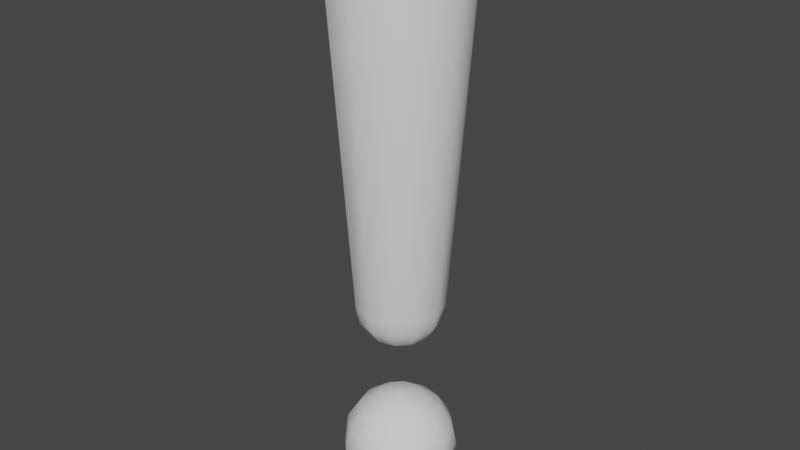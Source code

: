 # Source: ExclamationMark.blend  (saved by Blender 3.6.11; exported with 4.5.12 LTS)
import bpy
from mathutils import Matrix  # noqa: F401  (used for matrix-valued properties, if any)

bpy.ops.wm.read_factory_settings(use_empty=True)
scene = bpy.context.scene
scene.name = 'Scene'

# ---- collections
col_collection = bpy.data.collections.new('Collection'); scene.collection.children.link(col_collection)

# ---- world
world_world = bpy.data.worlds.new('World'); scene.world = world_world
world_world.use_nodes = True; world_world.node_tree.nodes.clear()
_N = world_world.node_tree.nodes; _L = world_world.node_tree.links
n0 = _N.new('ShaderNodeOutputWorld'); n0.name = 'World Output'; n0.location = (300, 300)
n1 = _N.new('ShaderNodeBackground'); n1.name = 'Background'; n1.location = (10, 300)
n1.inputs[0].default_value = (0.05088, 0.05088, 0.05088, 1.0)
_L.new(n1.outputs[0], n0.inputs[0])
n0.is_active_output = True
world_world.color = (0.05088, 0.05088, 0.05088)
world_world.use_sun_shadow = False
world_world.sun_shadow_jitter_overblur = 0.0

# ---- meshes
me_sphere_001 = bpy.data.meshes.new('Sphere.001')
me_sphere_001.from_pydata([(0.01243, 0.02152, 0.09101), (0.01148, 0.01988, 0.0815), (0.008786, 0.01522, 0.07344), (0.004755, 0.008236, 0.06805), (0.02152, 0.01243, 0.09101), (0.01988, 0.01148, 0.0815), (0.01522, 0.008786, 0.07344), (0.008236, 0.004755, 0.06805), (0.02485, -5.93e-10, 0.09101), (0.02296, -1.334e-09, 0.0815), (0.01757, -1.334e-09, 0.07344), (0.00951, -9.633e-10, 0.06805), (0.02152, -0.01243, 0.09101), (0.01988, -0.01148, 0.0815), (0.01522, -0.008786, 0.07344), (0.008236, -0.004755, 0.06805), (0.01243, -0.02152, 0.09101), (0.01148, -0.01988, 0.0815), (0.008786, -0.01522, 0.07344), (0.004755, -0.008236, 0.06805), (-4.873e-10, -0.02485, 0.09101), (-4.873e-10, -0.02296, 0.0815), (-1.969e-09, -0.01757, 0.07344), (-4.873e-10, -0.00951, 0.06805), (-0.01243, -0.02152, 0.09101), (-0.01148, -0.01988, 0.0815), (-0.008786, -0.01522, 0.07344), (-0.004755, -0.008236, 0.06805), (-0.02152, -0.01243, 0.09101), (-0.01988, -0.01148, 0.0815), (-0.01522, -0.008786, 0.07344), (-0.008236, -0.004755, 0.06805), (-4.873e-10, -5.93e-10, 0.06616), (-0.02485, -5.93e-10, 0.09101), (-0.02296, -1.334e-09, 0.0815), (-0.01757, 2.37e-09, 0.07344), (-0.00951, -9.633e-10, 0.06805), (-0.02152, 0.01243, 0.09101), (-0.01988, 0.01148, 0.0815), (-0.01522, 0.008786, 0.07344), (-0.008236, 0.004755, 0.06805), (-0.01243, 0.02152, 0.09101), (-0.01148, 0.01988, 0.0815), (-0.008786, 0.01522, 0.07344), (-0.004755, 0.008236, 0.06805), (-4.873e-10, 0.02485, 0.09101), (-1.228e-09, 0.02296, 0.0815), (2.475e-09, 0.01757, 0.07344), (-8.576e-10, 0.00951, 0.06805), (0.007084, 0.01227, 0.302), (0.01309, 0.02267, 0.294), (0.0171, 0.02962, 0.282), (0.01851, 0.03206, 0.2678), (-4.379e-09, 0.02618, 0.294), (0.01227, 0.007084, 0.302), (0.02267, 0.01309, 0.294), (0.02962, 0.0171, 0.282), (0.03206, 0.01851, 0.2678), (0.01417, -5.775e-09, 0.302), (0.02618, -6.327e-09, 0.294), (0.0342, -6.327e-09, 0.282), (0.03702, -5.223e-09, 0.2678), (0.01227, -0.007084, 0.302), (0.02267, -0.01309, 0.294), (0.02962, -0.0171, 0.282), (0.03206, -0.01851, 0.2678), (0.007084, -0.01227, 0.302), (0.01309, -0.02267, 0.294), (0.0171, -0.02962, 0.282), (0.01851, -0.03206, 0.2678), (-4.379e-09, -0.01417, 0.302), (-6.586e-09, -0.02618, 0.294), (-4.379e-09, -0.0342, 0.282), (-4.379e-09, -0.03702, 0.2678), (-0.007084, -0.01227, 0.302), (-0.01309, -0.02267, 0.294), (-0.0171, -0.02962, 0.282), (-0.01851, -0.03206, 0.2678), (-4.379e-09, -5.223e-09, 0.3048), (-0.01227, -0.007084, 0.302), (-0.02267, -0.01309, 0.294), (-0.02962, -0.0171, 0.282), (-0.03206, -0.01851, 0.2678), (-0.01417, -5.775e-09, 0.302), (-0.02618, -8.102e-10, 0.294), (-0.0342, -6.327e-09, 0.282), (-0.03702, -5.223e-09, 0.2678), (-0.01227, 0.007084, 0.302), (-0.02267, 0.01309, 0.294), (-0.02962, 0.0171, 0.282), (-0.03206, 0.01851, 0.2678), (-0.007084, 0.01227, 0.302), (-0.01309, 0.02267, 0.294), (-0.0171, 0.02962, 0.282), (-0.01851, 0.03206, 0.2678), (-5.483e-09, 0.0342, 0.282), (-4.379e-09, 0.03702, 0.2678), (-4.931e-09, 0.01417, 0.302), (0.0, 0.02292, 0.02292), (0.006201, 0.01074, 0.02994), (0.01146, 0.01985, 0.02292), (0.01497, 0.02593, 0.0124), (0.01621, 0.02807, 0.0), (0.01497, 0.02593, -0.0124), (0.01146, 0.01985, -0.02292), (0.006201, 0.01074, -0.02994), (0.01074, 0.006201, 0.02994), (0.01985, 0.01146, 0.02292), (0.02593, 0.01497, 0.0124), (0.02807, 0.01621, 0.0), (0.02593, 0.01497, -0.0124), (0.01985, 0.01146, -0.02292), (0.01074, 0.006201, -0.02994), (0.0124, -4.829e-10, 0.02994), (0.02292, -9.659e-10, 0.02292), (0.02994, -9.659e-10, 0.0124), (0.03241, 0.0, 0.0), (0.02994, -9.659e-10, -0.0124), (0.02292, -9.659e-10, -0.02292), (0.0124, -4.829e-10, -0.02994), (0.01074, -0.006201, 0.02994), (0.01985, -0.01146, 0.02292), (0.02593, -0.01497, 0.0124), (0.02807, -0.01621, 0.0), (0.02593, -0.01497, -0.0124), (0.01985, -0.01146, -0.02292), (0.01074, -0.006201, -0.02994), (0.006201, -0.01074, 0.02994), (0.01146, -0.01985, 0.02292), (0.01497, -0.02593, 0.0124), (0.01621, -0.02807, 0.0), (0.01497, -0.02593, -0.0124), (0.01146, -0.01985, -0.02292), (0.006201, -0.01074, -0.02994), (0.0, -0.0124, 0.02994), (-1.932e-09, -0.02292, 0.02292), (0.0, -0.02994, 0.0124), (0.0, -0.03241, 0.0), (0.0, -0.02994, -0.0124), (-1.932e-09, -0.02292, -0.02292), (0.0, -0.0124, -0.02994), (-0.006201, -0.01074, 0.02994), (-0.01146, -0.01985, 0.02292), (-0.01497, -0.02593, 0.0124), (-0.01621, -0.02807, 0.0), (-0.01497, -0.02593, -0.0124), (-0.01146, -0.01985, -0.02292), (-0.006201, -0.01074, -0.02994), (0.0, 0.0, 0.03241), (-0.01074, -0.006201, 0.02994), (-0.01985, -0.01146, 0.02292), (-0.02593, -0.01497, 0.0124), (-0.02807, -0.01621, 0.0), (-0.02593, -0.01497, -0.0124), (-0.01985, -0.01146, -0.02292), (-0.01074, -0.006201, -0.02994), (0.0, 0.0, -0.03241), (-0.0124, -4.829e-10, 0.02994), (-0.02292, 3.864e-09, 0.02292), (-0.02994, -9.659e-10, 0.0124), (-0.03241, 0.0, 0.0), (-0.02994, -9.659e-10, -0.0124), (-0.02292, 3.864e-09, -0.02292), (-0.0124, -4.829e-10, -0.02994), (-0.01074, 0.006201, 0.02994), (-0.01985, 0.01146, 0.02292), (-0.02593, 0.01497, 0.0124), (-0.02807, 0.01621, 0.0), (-0.02593, 0.01497, -0.0124), (-0.01985, 0.01146, -0.02292), (-0.01074, 0.006201, -0.02994), (-0.006201, 0.01074, 0.02994), (-0.01146, 0.01985, 0.02292), (-0.01497, 0.02593, 0.0124), (-0.01621, 0.02807, 0.0), (-0.01497, 0.02593, -0.0124), (-0.01146, 0.01985, -0.02292), (-0.006201, 0.01074, -0.02994), (-4.829e-10, 0.0124, 0.02994), (-9.659e-10, 0.02994, 0.0124), (0.0, 0.03241, 0.0), (-9.659e-10, 0.02994, -0.0124), (3.864e-09, 0.02292, -0.02292), (-4.829e-10, 0.0124, -0.02994)], [], [(47, 46, 1, 2), (48, 47, 2, 3), (46, 45, 0, 1), (32, 48, 3), (3, 2, 6, 7), (1, 0, 4, 5), (32, 3, 7), (2, 1, 5, 6), (32, 7, 11), (6, 5, 9, 10), (7, 6, 10, 11), (5, 4, 8, 9), (32, 11, 15), (10, 9, 13, 14), (11, 10, 14, 15), (9, 8, 12, 13), (15, 14, 18, 19), (13, 12, 16, 17), (32, 15, 19), (14, 13, 17, 18), (19, 18, 22, 23), (17, 16, 20, 21), (32, 19, 23), (18, 17, 21, 22), (32, 23, 27), (22, 21, 25, 26), (23, 22, 26, 27), (21, 20, 24, 25), (26, 25, 29, 30), (27, 26, 30, 31), (25, 24, 28, 29), (32, 27, 31), (31, 30, 35, 36), (29, 28, 33, 34), (32, 31, 36), (30, 29, 34, 35), (34, 33, 37, 38), (16, 12, 65, 69), (4, 0, 52, 57), (32, 36, 40), (35, 34, 38, 39), (41, 37, 90, 94), (8, 4, 57, 61), (36, 35, 39, 40), (32, 40, 44), (39, 38, 42, 43), (12, 8, 61, 65), (37, 33, 86, 90), (40, 39, 43, 44), (38, 37, 41, 42), (0, 45, 96, 52), (24, 20, 73, 77), (33, 28, 82, 86), (45, 41, 94, 96), (44, 43, 47, 48), (42, 41, 45, 46), (20, 16, 69, 73), (28, 24, 77, 82), (32, 44, 48), (43, 42, 46, 47), (96, 95, 51, 52), (53, 97, 49, 50), (95, 53, 50, 51), (97, 78, 49), (51, 50, 55, 56), (49, 78, 54), (52, 51, 56, 57), (50, 49, 54, 55), (56, 55, 59, 60), (54, 78, 58), (57, 56, 60, 61), (55, 54, 58, 59), (61, 60, 64, 65), (59, 58, 62, 63), (60, 59, 63, 64), (58, 78, 62), (63, 62, 66, 67), (64, 63, 67, 68), (62, 78, 66), (65, 64, 68, 69), (68, 67, 71, 72), (66, 78, 70), (69, 68, 72, 73), (67, 66, 70, 71), (70, 78, 74), (73, 72, 76, 77), (71, 70, 74, 75), (72, 71, 75, 76), (77, 76, 81, 82), (75, 74, 79, 80), (76, 75, 80, 81), (74, 78, 79), (81, 80, 84, 85), (79, 78, 83), (82, 81, 85, 86), (80, 79, 83, 84), (85, 84, 88, 89), (83, 78, 87), (86, 85, 89, 90), (84, 83, 87, 88), (90, 89, 93, 94), (88, 87, 91, 92), (89, 88, 92, 93), (87, 78, 91), (94, 93, 95, 96), (92, 91, 97, 53), (93, 92, 53, 95), (91, 78, 97), (182, 181, 103, 104), (180, 179, 101, 102), (98, 178, 99, 100), (183, 182, 104, 105), (181, 180, 102, 103), (179, 98, 100, 101), (178, 148, 99), (156, 183, 105), (105, 104, 111, 112), (103, 102, 109, 110), (101, 100, 107, 108), (99, 148, 106), (156, 105, 112), (104, 103, 110, 111), (102, 101, 108, 109), (100, 99, 106, 107), (108, 107, 114, 115), (106, 148, 113), (156, 112, 119), (111, 110, 117, 118), (109, 108, 115, 116), (107, 106, 113, 114), (112, 111, 118, 119), (110, 109, 116, 117), (156, 119, 126), (118, 117, 124, 125), (116, 115, 122, 123), (114, 113, 120, 121), (119, 118, 125, 126), (117, 116, 123, 124), (115, 114, 121, 122), (113, 148, 120), (121, 120, 127, 128), (126, 125, 132, 133), (124, 123, 130, 131), (122, 121, 128, 129), (120, 148, 127), (156, 126, 133), (125, 124, 131, 132), (123, 122, 129, 130), (133, 132, 139, 140), (131, 130, 137, 138), (129, 128, 135, 136), (127, 148, 134), (156, 133, 140), (132, 131, 138, 139), (130, 129, 136, 137), (128, 127, 134, 135), (134, 148, 141), (156, 140, 147), (139, 138, 145, 146), (137, 136, 143, 144), (135, 134, 141, 142), (140, 139, 146, 147), (138, 137, 144, 145), (136, 135, 142, 143), (146, 145, 153, 154), (144, 143, 151, 152), (142, 141, 149, 150), (147, 146, 154, 155), (145, 144, 152, 153), (143, 142, 150, 151), (141, 148, 149), (156, 147, 155), (155, 154, 162, 163), (153, 152, 160, 161), (151, 150, 158, 159), (149, 148, 157), (156, 155, 163), (154, 153, 161, 162), (152, 151, 159, 160), (150, 149, 157, 158), (161, 160, 167, 168), (159, 158, 165, 166), (157, 148, 164), (156, 163, 170), (162, 161, 168, 169), (160, 159, 166, 167), (158, 157, 164, 165), (163, 162, 169, 170), (156, 170, 177), (169, 168, 175, 176), (167, 166, 173, 174), (165, 164, 171, 172), (170, 169, 176, 177), (168, 167, 174, 175), (166, 165, 172, 173), (164, 148, 171), (174, 173, 179, 180), (172, 171, 178, 98), (177, 176, 182, 183), (175, 174, 180, 181), (173, 172, 98, 179), (171, 148, 178), (156, 177, 183), (176, 175, 181, 182)])
me_sphere_001.polygons.foreach_set('use_smooth', [True] * 204)
_uv = me_sphere_001.uv_layers.new(name='UVMap')
_uv.uv.foreach_set('vector', [0.75, 0.25, 0.75, 0.375, 0.6667, 0.375, 0.6667, 0.25, 0.75, 0.125, 0.75, 0.25, 0.6667, 0.25, 0.6667, 0.125, 0.75, 0.375, 0.75, 0.5, 0.6667, 0.5, 0.6667, 0.375, 0.7083, 0.0, 0.75, 0.125, 0.6667, 0.125, 0.6667, 0.125, 0.6667, 0.25, 0.5833, 0.25, 0.5833, 0.125, 0.6667, 0.375, 0.6667, 0.5, 0.5833, 0.5, 0.5833, 0.375, 0.625, 0.0, 0.6667, 0.125, 0.5833, 0.125, 0.6667, 0.25, 0.6667, 0.375, 0.5833, 0.375, 0.5833, 0.25, 0.5417, 0.0, 0.5833, 0.125, 0.5, 0.125, 0.5833, 0.25, 0.5833, 0.375, 0.5, 0.375, 0.5, 0.25, 0.5833, 0.125, 0.5833, 0.25, 0.5, 0.25, 0.5, 0.125, 0.5833, 0.375, 0.5833, 0.5, 0.5, 0.5, 0.5, 0.375, 0.4583, 0.0, 0.5, 0.125, 0.4167, 0.125, 0.5, 0.25, 0.5, 0.375, 0.4167, 0.375, 0.4167, 0.25, 0.5, 0.125, 0.5, 0.25, 0.4167, 0.25, 0.4167, 0.125, 0.5, 0.375, 0.5, 0.5, 0.4167, 0.5, 0.4167, 0.375, 0.4167, 0.125, 0.4167, 0.25, 0.3333, 0.25, 0.3333, 0.125, 0.4167, 0.375, 0.4167, 0.5, 0.3333, 0.5, 0.3333, 0.375, 0.375, 0.0, 0.4167, 0.125, 0.3333, 0.125, 0.4167, 0.25, 0.4167, 0.375, 0.3333, 0.375, 0.3333, 0.25, 0.3333, 0.125, 0.3333, 0.25, 0.25, 0.25, 0.25, 0.125, 0.3333, 0.375, 0.3333, 0.5, 0.25, 0.5, 0.25, 0.375, 0.2917, 0.0, 0.3333, 0.125, 0.25, 0.125, 0.3333, 0.25, 0.3333, 0.375, 0.25, 0.375, 0.25, 0.25, 0.2083, 0.0, 0.25, 0.125, 0.1667, 0.125, 0.25, 0.25, 0.25, 0.375, 0.1667, 0.375, 0.1667, 0.25, 0.25, 0.125, 0.25, 0.25, 0.1667, 0.25, 0.1667, 0.125, 0.25, 0.375, 0.25, 0.5, 0.1667, 0.5, 0.1667, 0.375, 0.1667, 0.25, 0.1667, 0.375, 0.08333, 0.375, 0.08333, 0.25, 0.1667, 0.125, 0.1667, 0.25, 0.08333, 0.25, 0.08333, 0.125, 0.1667, 0.375, 0.1667, 0.5, 0.08333, 0.5, 0.08333, 0.375, 0.125, 0.0, 0.1667, 0.125, 0.08333, 0.125, 0.08333, 0.125, 0.08333, 0.25, 0.0, 0.25, 2.98e-08, 0.125, 0.08333, 0.375, 0.08333, 0.5, 0.0, 0.5, 2.98e-08, 0.375, 0.04167, 0.0, 0.08333, 0.125, 2.98e-08, 0.125, 0.08333, 0.25, 0.08333, 0.375, 2.98e-08, 0.375, 0.0, 0.25, 1.0, 0.375, 1.0, 0.5, 0.9167, 0.5, 0.9167, 0.375, 0.3333, 0.5, 0.4167, 0.5, 0.4167, 0.5, 0.3333, 0.5, 0.5833, 0.5, 0.6667, 0.5, 0.6667, 0.5, 0.5833, 0.5, 0.9583, 0.0, 1.0, 0.125, 0.9167, 0.125, 1.0, 0.25, 1.0, 0.375, 0.9167, 0.375, 0.9167, 0.25, 0.8333, 0.5, 0.9167, 0.5, 0.9167, 0.5, 0.8333, 0.5, 0.5, 0.5, 0.5833, 0.5, 0.5833, 0.5, 0.5, 0.5, 1.0, 0.125, 1.0, 0.25, 0.9167, 0.25, 0.9167, 0.125, 0.875, 0.0, 0.9167, 0.125, 0.8333, 0.125, 0.9167, 0.25, 0.9167, 0.375, 0.8333, 0.375, 0.8333, 0.25, 0.4167, 0.5, 0.5, 0.5, 0.5, 0.5, 0.4167, 0.5, 0.9167, 0.5, 1.0, 0.5, 1.0, 0.5, 0.9167, 0.5, 0.9167, 0.125, 0.9167, 0.25, 0.8333, 0.25, 0.8333, 0.125, 0.9167, 0.375, 0.9167, 0.5, 0.8333, 0.5, 0.8333, 0.375, 0.6667, 0.5, 0.75, 0.5, 0.75, 0.5, 0.6667, 0.5, 0.1667, 0.5, 0.25, 0.5, 0.25, 0.5, 0.1667, 0.5, 0.0, 0.5, 0.08333, 0.5, 0.08333, 0.5, 0.0, 0.5, 0.75, 0.5, 0.8333, 0.5, 0.8333, 0.5, 0.75, 0.5, 0.8333, 0.125, 0.8333, 0.25, 0.75, 0.25, 0.75, 0.125, 0.8333, 0.375, 0.8333, 0.5, 0.75, 0.5, 0.75, 0.375, 0.25, 0.5, 0.3333, 0.5, 0.3333, 0.5, 0.25, 0.5, 0.08333, 0.5, 0.1667, 0.5, 0.1667, 0.5, 0.08333, 0.5, 0.7917, 0.0, 0.8333, 0.125, 0.75, 0.125, 0.8333, 0.25, 0.8333, 0.375, 0.75, 0.375, 0.75, 0.25, 0.75, 0.5, 0.75, 0.625, 0.6667, 0.625, 0.6667, 0.5, 0.75, 0.75, 0.75, 0.875, 0.6667, 0.875, 0.6667, 0.75, 0.75, 0.625, 0.75, 0.75, 0.6667, 0.75, 0.6667, 0.625, 0.75, 0.875, 0.7083, 1.0, 0.6667, 0.875, 0.6667, 0.625, 0.6667, 0.75, 0.5833, 0.75, 0.5833, 0.625, 0.6667, 0.875, 0.625, 1.0, 0.5833, 0.875, 0.6667, 0.5, 0.6667, 0.625, 0.5833, 0.625, 0.5833, 0.5, 0.6667, 0.75, 0.6667, 0.875, 0.5833, 0.875, 0.5833, 0.75, 0.5833, 0.625, 0.5833, 0.75, 0.5, 0.75, 0.5, 0.625, 0.5833, 0.875, 0.5417, 1.0, 0.5, 0.875, 0.5833, 0.5, 0.5833, 0.625, 0.5, 0.625, 0.5, 0.5, 0.5833, 0.75, 0.5833, 0.875, 0.5, 0.875, 0.5, 0.75, 0.5, 0.5, 0.5, 0.625, 0.4167, 0.625, 0.4167, 0.5, 0.5, 0.75, 0.5, 0.875, 0.4167, 0.875, 0.4167, 0.75, 0.5, 0.625, 0.5, 0.75, 0.4167, 0.75, 0.4167, 0.625, 0.5, 0.875, 0.4583, 1.0, 0.4167, 0.875, 0.4167, 0.75, 0.4167, 0.875, 0.3333, 0.875, 0.3333, 0.75, 0.4167, 0.625, 0.4167, 0.75, 0.3333, 0.75, 0.3333, 0.625, 0.4167, 0.875, 0.375, 1.0, 0.3333, 0.875, 0.4167, 0.5, 0.4167, 0.625, 0.3333, 0.625, 0.3333, 0.5, 0.3333, 0.625, 0.3333, 0.75, 0.25, 0.75, 0.25, 0.625, 0.3333, 0.875, 0.2917, 1.0, 0.25, 0.875, 0.3333, 0.5, 0.3333, 0.625, 0.25, 0.625, 0.25, 0.5, 0.3333, 0.75, 0.3333, 0.875, 0.25, 0.875, 0.25, 0.75, 0.25, 0.875, 0.2083, 1.0, 0.1667, 0.875, 0.25, 0.5, 0.25, 0.625, 0.1667, 0.625, 0.1667, 0.5, 0.25, 0.75, 0.25, 0.875, 0.1667, 0.875, 0.1667, 0.75, 0.25, 0.625, 0.25, 0.75, 0.1667, 0.75, 0.1667, 0.625, 0.1667, 0.5, 0.1667, 0.625, 0.08333, 0.625, 0.08333, 0.5, 0.1667, 0.75, 0.1667, 0.875, 0.08333, 0.875, 0.08333, 0.75, 0.1667, 0.625, 0.1667, 0.75, 0.08333, 0.75, 0.08333, 0.625, 0.1667, 0.875, 0.125, 1.0, 0.08333, 0.875, 0.08333, 0.625, 0.08333, 0.75, 0.0, 0.75, 2.98e-08, 0.625, 0.08333, 0.875, 0.04167, 1.0, 2.98e-08, 0.875, 0.08333, 0.5, 0.08333, 0.625, 2.98e-08, 0.625, 0.0, 0.5, 0.08333, 0.75, 0.08333, 0.875, 2.98e-08, 0.875, 0.0, 0.75, 1.0, 0.625, 1.0, 0.75, 0.9167, 0.75, 0.9167, 0.625, 1.0, 0.875, 0.9583, 1.0, 0.9167, 0.875, 1.0, 0.5, 1.0, 0.625, 0.9167, 0.625, 0.9167, 0.5, 1.0, 0.75, 1.0, 0.875, 0.9167, 0.875, 0.9167, 0.75, 0.9167, 0.5, 0.9167, 0.625, 0.8333, 0.625, 0.8333, 0.5, 0.9167, 0.75, 0.9167, 0.875, 0.8333, 0.875, 0.8333, 0.75, 0.9167, 0.625, 0.9167, 0.75, 0.8333, 0.75, 0.8333, 0.625, 0.9167, 0.875, 0.875, 1.0, 0.8333, 0.875, 0.8333, 0.5, 0.8333, 0.625, 0.75, 0.625, 0.75, 0.5, 0.8333, 0.75, 0.8333, 0.875, 0.75, 0.875, 0.75, 0.75, 0.8333, 0.625, 0.8333, 0.75, 0.75, 0.75, 0.75, 0.625, 0.8333, 0.875, 0.7917, 1.0, 0.75, 0.875, 0.75, 0.25, 0.75, 0.375, 0.6667, 0.375, 0.6667, 0.25, 0.75, 0.5, 0.75, 0.625, 0.6667, 0.625, 0.6667, 0.5, 0.75, 0.75, 0.75, 0.875, 0.6667, 0.875, 0.6667, 0.75, 0.75, 0.125, 0.75, 0.25, 0.6667, 0.25, 0.6667, 0.125, 0.75, 0.375, 0.75, 0.5, 0.6667, 0.5, 0.6667, 0.375, 0.75, 0.625, 0.75, 0.75, 0.6667, 0.75, 0.6667, 0.625, 0.75, 0.875, 0.7083, 1.0, 0.6667, 0.875, 0.7083, 0.0, 0.75, 0.125, 0.6667, 0.125, 0.6667, 0.125, 0.6667, 0.25, 0.5833, 0.25, 0.5833, 0.125, 0.6667, 0.375, 0.6667, 0.5, 0.5833, 0.5, 0.5833, 0.375, 0.6667, 0.625, 0.6667, 0.75, 0.5833, 0.75, 0.5833, 0.625, 0.6667, 0.875, 0.625, 1.0, 0.5833, 0.875, 0.625, 0.0, 0.6667, 0.125, 0.5833, 0.125, 0.6667, 0.25, 0.6667, 0.375, 0.5833, 0.375, 0.5833, 0.25, 0.6667, 0.5, 0.6667, 0.625, 0.5833, 0.625, 0.5833, 0.5, 0.6667, 0.75, 0.6667, 0.875, 0.5833, 0.875, 0.5833, 0.75, 0.5833, 0.625, 0.5833, 0.75, 0.5, 0.75, 0.5, 0.625, 0.5833, 0.875, 0.5417, 1.0, 0.5, 0.875, 0.5417, 0.0, 0.5833, 0.125, 0.5, 0.125, 0.5833, 0.25, 0.5833, 0.375, 0.5, 0.375, 0.5, 0.25, 0.5833, 0.5, 0.5833, 0.625, 0.5, 0.625, 0.5, 0.5, 0.5833, 0.75, 0.5833, 0.875, 0.5, 0.875, 0.5, 0.75, 0.5833, 0.125, 0.5833, 0.25, 0.5, 0.25, 0.5, 0.125, 0.5833, 0.375, 0.5833, 0.5, 0.5, 0.5, 0.5, 0.375, 0.4583, 0.0, 0.5, 0.125, 0.4167, 0.125, 0.5, 0.25, 0.5, 0.375, 0.4167, 0.375, 0.4167, 0.25, 0.5, 0.5, 0.5, 0.625, 0.4167, 0.625, 0.4167, 0.5, 0.5, 0.75, 0.5, 0.875, 0.4167, 0.875, 0.4167, 0.75, 0.5, 0.125, 0.5, 0.25, 0.4167, 0.25, 0.4167, 0.125, 0.5, 0.375, 0.5, 0.5, 0.4167, 0.5, 0.4167, 0.375, 0.5, 0.625, 0.5, 0.75, 0.4167, 0.75, 0.4167, 0.625, 0.5, 0.875, 0.4583, 1.0, 0.4167, 0.875, 0.4167, 0.75, 0.4167, 0.875, 0.3333, 0.875, 0.3333, 0.75, 0.4167, 0.125, 0.4167, 0.25, 0.3333, 0.25, 0.3333, 0.125, 0.4167, 0.375, 0.4167, 0.5, 0.3333, 0.5, 0.3333, 0.375, 0.4167, 0.625, 0.4167, 0.75, 0.3333, 0.75, 0.3333, 0.625, 0.4167, 0.875, 0.375, 1.0, 0.3333, 0.875, 0.375, 0.0, 0.4167, 0.125, 0.3333, 0.125, 0.4167, 0.25, 0.4167, 0.375, 0.3333, 0.375, 0.3333, 0.25, 0.4167, 0.5, 0.4167, 0.625, 0.3333, 0.625, 0.3333, 0.5, 0.3333, 0.125, 0.3333, 0.25, 0.25, 0.25, 0.25, 0.125, 0.3333, 0.375, 0.3333, 0.5, 0.25, 0.5, 0.25, 0.375, 0.3333, 0.625, 0.3333, 0.75, 0.25, 0.75, 0.25, 0.625, 0.3333, 0.875, 0.2917, 1.0, 0.25, 0.875, 0.2917, 0.0, 0.3333, 0.125, 0.25, 0.125, 0.3333, 0.25, 0.3333, 0.375, 0.25, 0.375, 0.25, 0.25, 0.3333, 0.5, 0.3333, 0.625, 0.25, 0.625, 0.25, 0.5, 0.3333, 0.75, 0.3333, 0.875, 0.25, 0.875, 0.25, 0.75, 0.25, 0.875, 0.2083, 1.0, 0.1667, 0.875, 0.2083, 0.0, 0.25, 0.125, 0.1667, 0.125, 0.25, 0.25, 0.25, 0.375, 0.1667, 0.375, 0.1667, 0.25, 0.25, 0.5, 0.25, 0.625, 0.1667, 0.625, 0.1667, 0.5, 0.25, 0.75, 0.25, 0.875, 0.1667, 0.875, 0.1667, 0.75, 0.25, 0.125, 0.25, 0.25, 0.1667, 0.25, 0.1667, 0.125, 0.25, 0.375, 0.25, 0.5, 0.1667, 0.5, 0.1667, 0.375, 0.25, 0.625, 0.25, 0.75, 0.1667, 0.75, 0.1667, 0.625, 0.1667, 0.25, 0.1667, 0.375, 0.08333, 0.375, 0.08333, 0.25, 0.1667, 0.5, 0.1667, 0.625, 0.08333, 0.625, 0.08333, 0.5, 0.1667, 0.75, 0.1667, 0.875, 0.08333, 0.875, 0.08333, 0.75, 0.1667, 0.125, 0.1667, 0.25, 0.08333, 0.25, 0.08333, 0.125, 0.1667, 0.375, 0.1667, 0.5, 0.08333, 0.5, 0.08333, 0.375, 0.1667, 0.625, 0.1667, 0.75, 0.08333, 0.75, 0.08333, 0.625, 0.1667, 0.875, 0.125, 1.0, 0.08333, 0.875, 0.125, 0.0, 0.1667, 0.125, 0.08333, 0.125, 0.08333, 0.125, 0.08333, 0.25, 0.0, 0.25, 2.98e-08, 0.125, 0.08333, 0.375, 0.08333, 0.5, 0.0, 0.5, 2.98e-08, 0.375, 0.08333, 0.625, 0.08333, 0.75, 0.0, 0.75, 2.98e-08, 0.625, 0.08333, 0.875, 0.04167, 1.0, 2.98e-08, 0.875, 0.04167, 0.0, 0.08333, 0.125, 2.98e-08, 0.125, 0.08333, 0.25, 0.08333, 0.375, 2.98e-08, 0.375, 0.0, 0.25, 0.08333, 0.5, 0.08333, 0.625, 2.98e-08, 0.625, 0.0, 0.5, 0.08333, 0.75, 0.08333, 0.875, 2.98e-08, 0.875, 0.0, 0.75, 1.0, 0.375, 1.0, 0.5, 0.9167, 0.5, 0.9167, 0.375, 1.0, 0.625, 1.0, 0.75, 0.9167, 0.75, 0.9167, 0.625, 1.0, 0.875, 0.9583, 1.0, 0.9167, 0.875, 0.9583, 0.0, 1.0, 0.125, 0.9167, 0.125, 1.0, 0.25, 1.0, 0.375, 0.9167, 0.375, 0.9167, 0.25, 1.0, 0.5, 1.0, 0.625, 0.9167, 0.625, 0.9167, 0.5, 1.0, 0.75, 1.0, 0.875, 0.9167, 0.875, 0.9167, 0.75, 1.0, 0.125, 1.0, 0.25, 0.9167, 0.25, 0.9167, 0.125, 0.875, 0.0, 0.9167, 0.125, 0.8333, 0.125, 0.9167, 0.25, 0.9167, 0.375, 0.8333, 0.375, 0.8333, 0.25, 0.9167, 0.5, 0.9167, 0.625, 0.8333, 0.625, 0.8333, 0.5, 0.9167, 0.75, 0.9167, 0.875, 0.8333, 0.875, 0.8333, 0.75, 0.9167, 0.125, 0.9167, 0.25, 0.8333, 0.25, 0.8333, 0.125, 0.9167, 0.375, 0.9167, 0.5, 0.8333, 0.5, 0.8333, 0.375, 0.9167, 0.625, 0.9167, 0.75, 0.8333, 0.75, 0.8333, 0.625, 0.9167, 0.875, 0.875, 1.0, 0.8333, 0.875, 0.8333, 0.5, 0.8333, 0.625, 0.75, 0.625, 0.75, 0.5, 0.8333, 0.75, 0.8333, 0.875, 0.75, 0.875, 0.75, 0.75, 0.8333, 0.125, 0.8333, 0.25, 0.75, 0.25, 0.75, 0.125, 0.8333, 0.375, 0.8333, 0.5, 0.75, 0.5, 0.75, 0.375, 0.8333, 0.625, 0.8333, 0.75, 0.75, 0.75, 0.75, 0.625, 0.8333, 0.875, 0.7917, 1.0, 0.75, 0.875, 0.7917, 0.0, 0.8333, 0.125, 0.75, 0.125, 0.8333, 0.25, 0.8333, 0.375, 0.75, 0.375, 0.75, 0.25])
me_sphere_001.update()

# ---- objects
ob_exclamationmark = bpy.data.objects.new('ExclamationMark', me_sphere_001)

# ---- transforms, parenting, visibility, modifiers, constraints
ob_exclamationmark.location = (0.0, 0.0, 0.0)

# ---- collection membership
col_collection.objects.link(ob_exclamationmark)

# ---- scene / render settings (as saved in the file)
scene.frame_start = 1; scene.frame_end = 250; scene.frame_set(1)
scene.render.engine = 'BLENDER_EEVEE_NEXT'
scene.cycles.sampling_pattern = 'TABULATED_SOBOL'
scene.view_settings.view_transform = 'Filmic'
bpy.context.view_layer.update()

# ---- added for rendering (the .blend has no active camera and no usable light): camera, sun
cam_auto = bpy.data.cameras.new('AutoCamera')
cam_auto.lens = 50.0
cam_auto.sensor_width = 36.0
cam_auto.clip_end = 1000.0
ob_auto_camera = bpy.data.objects.new('AutoCamera', cam_auto)
scene.collection.objects.link(ob_auto_camera)
ob_auto_camera.location = (0.326704, -0.392045, 0.397566)
ob_auto_camera.rotation_euler = (1.09748, -7.21219e-08, 0.694738)
scene.camera = ob_auto_camera
light_auto_sun = bpy.data.lights.new('AutoSun', 'SUN')
light_auto_sun.energy = 3.0
light_auto_sun.angle = 0.0523599
ob_auto_sun = bpy.data.objects.new('AutoSun', light_auto_sun)
scene.collection.objects.link(ob_auto_sun)
ob_auto_sun.rotation_euler = (0.872665, 0.174533, 0.523599)
bpy.context.view_layer.update()
